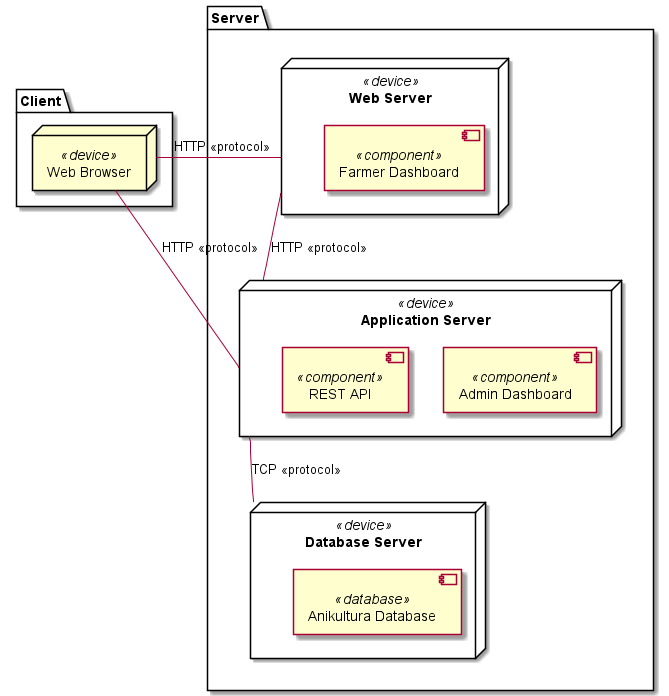

The diagram above was rendered by PlantUML. Its source (embedded in the PNG):
@startuml

package Client {
    node "Web Browser" as browser <<device>>
}

package Server {
    node "Web Server" <<device>> as web{
        component "Farmer Dashboard" <<component>> as farmer

        ' farmer -- html
        ' farmer -- js
        ' farmer -- css
    }

    node "Application Server" <<device>> as app {
        component "Admin Dashboard" <<component>> as admin
        component "REST API" <<component>> as rest
    }

    node "Database Server" <<device>> as db {
        component "Anikultura Database" <<database>>
    }
}

browser - web : HTTP <<protocol>>
browser - app : HTTP <<protocol>>

web -- app : HTTP <<protocol>>
app -- db : TCP <<protocol>>

@enduml